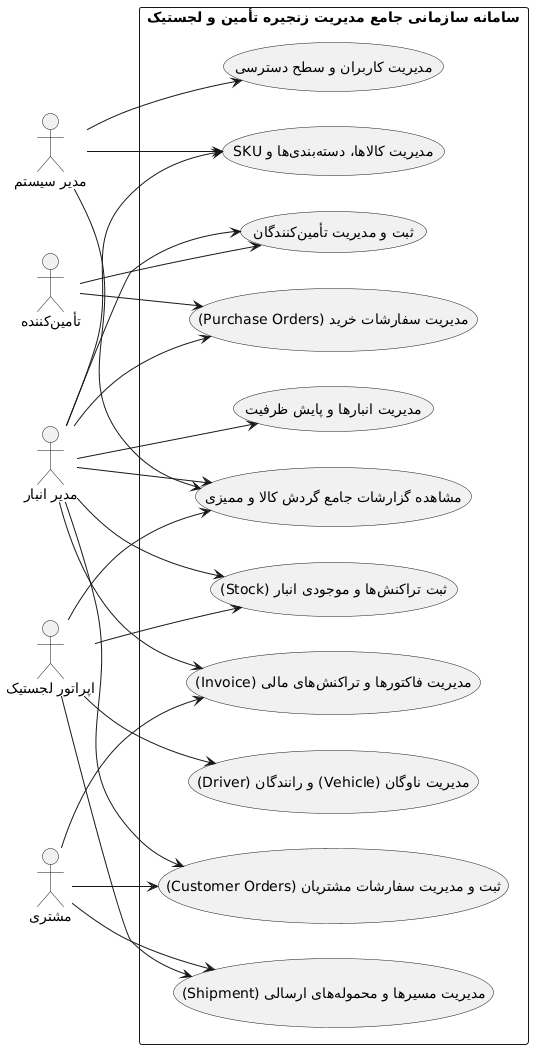

The diagram above was rendered by PlantUML. Its source (embedded in the PNG):
@startuml
left to right direction
actor "مدیر سیستم" as Admin
actor "مدیر انبار" as Manager
actor "اپراتور لجستیک" as Operator
actor "تأمینکننده" as SupplierActor
actor "مشتری" as CustomerActor

rectangle "سامانه سازمانی جامع مدیریت زنجیره تأمین و لجستیک" {
    usecase "مدیریت کاربران و سطح دسترسی" as UC1
    usecase "مدیریت انبارها و پایش ظرفیت" as UC2
    usecase "مدیریت کالاها، دستهبندیها و SKU" as UC3
    usecase "ثبت و مدیریت تأمینکنندگان" as UC4
    usecase "ثبت تراکنشها و موجودی انبار (Stock)" as UC5
    usecase "مدیریت سفارشات خرید (Purchase Orders)" as UC6
    usecase "ثبت و مدیریت سفارشات مشتریان (Customer Orders)" as UC7
    usecase "مدیریت ناوگان (Vehicle) و رانندگان (Driver)" as UC8
    usecase "مدیریت مسیرها و محمولههای ارسالی (Shipment)" as UC9
    usecase "مدیریت فاکتورها و تراکنشهای مالی (Invoice)" as UC10
    usecase "مشاهده گزارشات جامع گردش کالا و ممیزی" as UC11
}

' ارتباطات مدیر سیستم
Admin --> UC1
Admin --> UC3
Admin --> UC11

' ارتباطات مدیر انبار
Manager --> UC2
Manager --> UC3
Manager --> UC4
Manager --> UC5
Manager --> UC6
Manager --> UC7
Manager --> UC10
Manager --> UC11

' ارتباطات اپراتور لجستیک
Operator --> UC5
Operator --> UC8
Operator --> UC9
Operator --> UC11

' ارتباطات تأمینکننده
SupplierActor --> UC4
SupplierActor --> UC6

' ارتباطات مشتری
CustomerActor --> UC7
CustomerActor --> UC9
CustomerActor --> UC10
@enduml